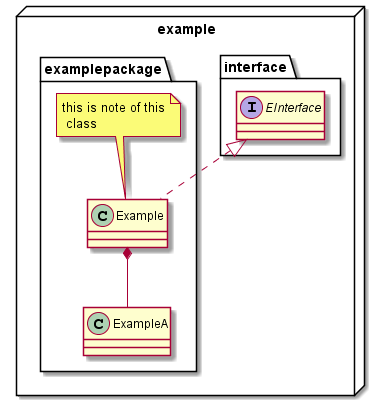

The diagram above was rendered by PlantUML. Its source (embedded in the PNG):
@startuml
node "example"{
 package "interface"{
  interface EInterface

}

 package "examplepackage"{
  class Example
  note top of Example : this is note of this\n class 

  class ExampleA

}

}

class Example implements EInterface
Example *-- ExampleA
@enduml